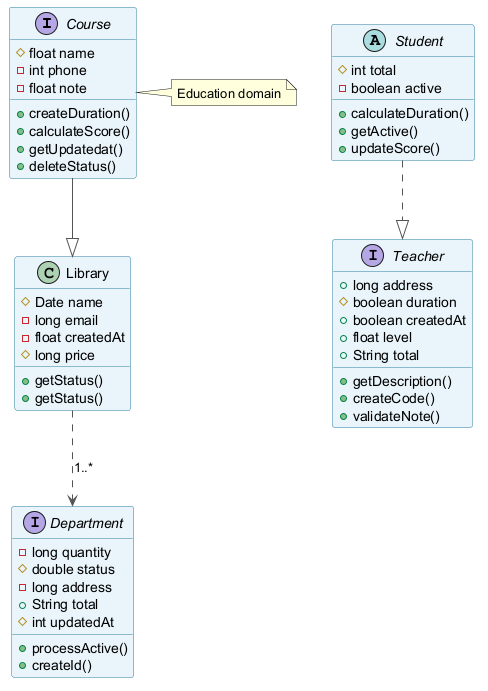

The diagram above was rendered by PlantUML. Its source (embedded in the PNG):
@startuml
skinparam backgroundColor #FFFFFF
skinparam classBackgroundColor #E8F4FA
skinparam classBorderColor #2C7DA0
skinparam ArrowColor #555555
interface Course {
  #float name
  -int phone
  -float note
  +createDuration()
  +calculateScore()
  +getUpdatedat()
  +deleteStatus()
}
class Library {
  #Date name
  -long email
  -float createdAt
  #long price
  +getStatus()
  +getStatus()
}
abstract class Student {
  #int total
  -boolean active
  +calculateDuration()
  +getActive()
  +updateScore()
}
interface Teacher {
  +long address
  #boolean duration
  +boolean createdAt
  +float level
  +String total
  +getDescription()
  +createCode()
  +validateNote()
}
interface Department {
  -long quantity
  #double status
  -long address
  +String total
  #int updatedAt
  +processActive()
  +createId()
}
Library ..> Department : "1..*"
Student ..|> Teacher
Course --|> Library
note right of Course : Education domain
@enduml